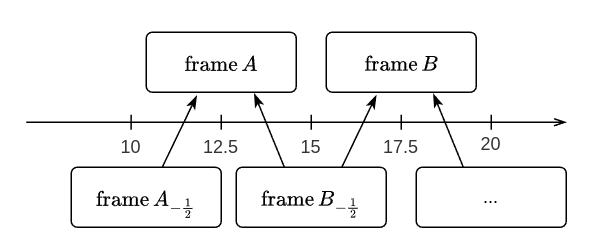

The diagram above was exported from draw.io. Its source (the exported page's mxGraphModel, read from the mxfile embedded in the PNG):
<mxGraphModel dx="768" dy="708" grid="1" gridSize="10" guides="1" tooltips="1" connect="1" arrows="1" fold="1" page="1" pageScale="1" pageWidth="827" pageHeight="1169" math="1" shadow="0">
  <root>
    <mxCell id="0" />
    <mxCell id="1" parent="0" />
    <mxCell id="FYmpMWLLF7sEySNhZhpm-1" value="" style="endArrow=openThin;html=1;rounded=0;endFill=0;" edge="1" parent="1">
      <mxGeometry width="50" height="50" relative="1" as="geometry">
        <mxPoint x="210" y="480" as="sourcePoint" />
        <mxPoint x="570" y="480" as="targetPoint" />
      </mxGeometry>
    </mxCell>
    <mxCell id="FYmpMWLLF7sEySNhZhpm-3" value="" style="rounded=1;whiteSpace=wrap;html=1;arcSize=10;" vertex="1" parent="1">
      <mxGeometry x="290" y="420" width="100" height="40" as="geometry" />
    </mxCell>
    <mxCell id="FYmpMWLLF7sEySNhZhpm-4" value="15" style="text;html=1;align=center;verticalAlign=middle;whiteSpace=wrap;rounded=0;fontColor=#333333;" vertex="1" parent="1">
      <mxGeometry x="370" y="482" width="60" height="30" as="geometry" />
    </mxCell>
    <mxCell id="FYmpMWLLF7sEySNhZhpm-8" value="" style="endArrow=none;html=1;rounded=0;" edge="1" parent="1">
      <mxGeometry width="50" height="50" relative="1" as="geometry">
        <mxPoint x="279.95" y="485" as="sourcePoint" />
        <mxPoint x="279.95" y="475" as="targetPoint" />
      </mxGeometry>
    </mxCell>
    <mxCell id="FYmpMWLLF7sEySNhZhpm-9" value="10" style="text;html=1;align=center;verticalAlign=middle;whiteSpace=wrap;rounded=0;fontColor=#333333;" vertex="1" parent="1">
      <mxGeometry x="260" y="492" width="40" height="10" as="geometry" />
    </mxCell>
    <mxCell id="FYmpMWLLF7sEySNhZhpm-11" value="12.5" style="text;html=1;align=center;verticalAlign=middle;whiteSpace=wrap;rounded=0;fontColor=#333333;" vertex="1" parent="1">
      <mxGeometry x="310" y="482" width="60" height="30" as="geometry" />
    </mxCell>
    <mxCell id="FYmpMWLLF7sEySNhZhpm-14" value="17.5" style="text;html=1;align=center;verticalAlign=middle;whiteSpace=wrap;rounded=0;fontColor=#333333;" vertex="1" parent="1">
      <mxGeometry x="430" y="482" width="60" height="30" as="geometry" />
    </mxCell>
    <mxCell id="FYmpMWLLF7sEySNhZhpm-15" value="20" style="text;html=1;align=center;verticalAlign=middle;whiteSpace=wrap;rounded=0;fontColor=#333333;" vertex="1" parent="1">
      <mxGeometry x="490" y="480" width="60" height="30" as="geometry" />
    </mxCell>
    <mxCell id="FYmpMWLLF7sEySNhZhpm-18" value="" style="endArrow=none;html=1;rounded=0;" edge="1" parent="1">
      <mxGeometry width="50" height="50" relative="1" as="geometry">
        <mxPoint x="340" y="485" as="sourcePoint" />
        <mxPoint x="340" y="475" as="targetPoint" />
      </mxGeometry>
    </mxCell>
    <mxCell id="FYmpMWLLF7sEySNhZhpm-20" value="" style="endArrow=none;html=1;rounded=0;" edge="1" parent="1">
      <mxGeometry width="50" height="50" relative="1" as="geometry">
        <mxPoint x="400" y="485" as="sourcePoint" />
        <mxPoint x="400" y="475" as="targetPoint" />
      </mxGeometry>
    </mxCell>
    <mxCell id="FYmpMWLLF7sEySNhZhpm-22" value="" style="endArrow=none;html=1;rounded=0;" edge="1" parent="1">
      <mxGeometry width="50" height="50" relative="1" as="geometry">
        <mxPoint x="460" y="485" as="sourcePoint" />
        <mxPoint x="460" y="475" as="targetPoint" />
      </mxGeometry>
    </mxCell>
    <mxCell id="FYmpMWLLF7sEySNhZhpm-23" value="" style="endArrow=none;html=1;rounded=0;" edge="1" parent="1">
      <mxGeometry width="50" height="50" relative="1" as="geometry">
        <mxPoint x="520" y="485" as="sourcePoint" />
        <mxPoint x="520" y="475" as="targetPoint" />
      </mxGeometry>
    </mxCell>
    <mxCell id="FYmpMWLLF7sEySNhZhpm-25" value="" style="rounded=1;whiteSpace=wrap;html=1;arcSize=10;" vertex="1" parent="1">
      <mxGeometry x="410" y="420" width="100" height="40" as="geometry" />
    </mxCell>
    <mxCell id="FYmpMWLLF7sEySNhZhpm-26" value="" style="rounded=1;whiteSpace=wrap;html=1;arcSize=10;" vertex="1" parent="1">
      <mxGeometry x="350" y="510" width="100" height="40" as="geometry" />
    </mxCell>
    <mxCell id="FYmpMWLLF7sEySNhZhpm-27" value="" style="rounded=1;whiteSpace=wrap;html=1;arcSize=10;" vertex="1" parent="1">
      <mxGeometry x="240" y="510" width="100" height="40" as="geometry" />
    </mxCell>
    <mxCell id="FYmpMWLLF7sEySNhZhpm-32" value="&amp;nbsp;$$ \textrm{frame} \, A_{-\frac{1}{2}} $$" style="text;html=1;align=center;verticalAlign=middle;whiteSpace=wrap;rounded=0;" vertex="1" parent="1">
      <mxGeometry x="260" y="512" width="60" height="30" as="geometry" />
    </mxCell>
    <mxCell id="FYmpMWLLF7sEySNhZhpm-33" value="&amp;nbsp;$$ \textrm{frame} \, B_{-\frac{1}{2}} $$" style="text;html=1;align=center;verticalAlign=middle;whiteSpace=wrap;rounded=0;" vertex="1" parent="1">
      <mxGeometry x="370" y="512" width="60" height="30" as="geometry" />
    </mxCell>
    <mxCell id="FYmpMWLLF7sEySNhZhpm-34" value="&amp;nbsp;$$ \textrm{frame} \, A $$" style="text;html=1;align=center;verticalAlign=middle;whiteSpace=wrap;rounded=0;" vertex="1" parent="1">
      <mxGeometry x="310" y="420" width="60" height="30" as="geometry" />
    </mxCell>
    <mxCell id="FYmpMWLLF7sEySNhZhpm-35" value="&amp;nbsp;$$ \textrm{frame} \, B $$" style="text;html=1;align=center;verticalAlign=middle;whiteSpace=wrap;rounded=0;" vertex="1" parent="1">
      <mxGeometry x="430" y="420" width="60" height="30" as="geometry" />
    </mxCell>
    <mxCell id="FYmpMWLLF7sEySNhZhpm-37" value="..." style="rounded=1;whiteSpace=wrap;html=1;arcSize=10;" vertex="1" parent="1">
      <mxGeometry x="470" y="510" width="100" height="40" as="geometry" />
    </mxCell>
    <mxCell id="FYmpMWLLF7sEySNhZhpm-40" value="" style="endArrow=classicThin;html=1;rounded=0;exitX=0.677;exitY=-0.064;exitDx=0;exitDy=0;exitPerimeter=0;startArrow=none;startFill=0;endFill=1;entryX=0.337;entryY=1.055;entryDx=0;entryDy=0;entryPerimeter=0;" edge="1" parent="1" source="FYmpMWLLF7sEySNhZhpm-32" target="FYmpMWLLF7sEySNhZhpm-3">
      <mxGeometry width="50" height="50" relative="1" as="geometry">
        <mxPoint x="300" y="510" as="sourcePoint" />
        <mxPoint x="320" y="470" as="targetPoint" />
      </mxGeometry>
    </mxCell>
    <mxCell id="FYmpMWLLF7sEySNhZhpm-41" value="" style="endArrow=classicThin;html=1;rounded=0;exitX=0.203;exitY=-0.058;exitDx=0;exitDy=0;exitPerimeter=0;startArrow=none;startFill=0;endFill=1;entryX=0.72;entryY=1.021;entryDx=0;entryDy=0;entryPerimeter=0;" edge="1" parent="1" source="FYmpMWLLF7sEySNhZhpm-33" target="FYmpMWLLF7sEySNhZhpm-3">
      <mxGeometry width="50" height="50" relative="1" as="geometry">
        <mxPoint x="369.52" y="502" as="sourcePoint" />
        <mxPoint x="360" y="470" as="targetPoint" />
      </mxGeometry>
    </mxCell>
    <mxCell id="FYmpMWLLF7sEySNhZhpm-42" value="" style="endArrow=classicThin;html=1;rounded=0;exitX=0.677;exitY=-0.064;exitDx=0;exitDy=0;exitPerimeter=0;startArrow=none;startFill=0;endFill=1;entryX=0.337;entryY=1.055;entryDx=0;entryDy=0;entryPerimeter=0;" edge="1" parent="1">
      <mxGeometry width="50" height="50" relative="1" as="geometry">
        <mxPoint x="420.38" y="510" as="sourcePoint" />
        <mxPoint x="443.38" y="462" as="targetPoint" />
      </mxGeometry>
    </mxCell>
    <mxCell id="FYmpMWLLF7sEySNhZhpm-43" value="" style="endArrow=classicThin;html=1;rounded=0;exitX=0.203;exitY=-0.058;exitDx=0;exitDy=0;exitPerimeter=0;startArrow=none;startFill=0;endFill=1;entryX=0.72;entryY=1.021;entryDx=0;entryDy=0;entryPerimeter=0;" edge="1" parent="1">
      <mxGeometry width="50" height="50" relative="1" as="geometry">
        <mxPoint x="501.38" y="510" as="sourcePoint" />
        <mxPoint x="481.38" y="461" as="targetPoint" />
      </mxGeometry>
    </mxCell>
  </root>
</mxGraphModel>